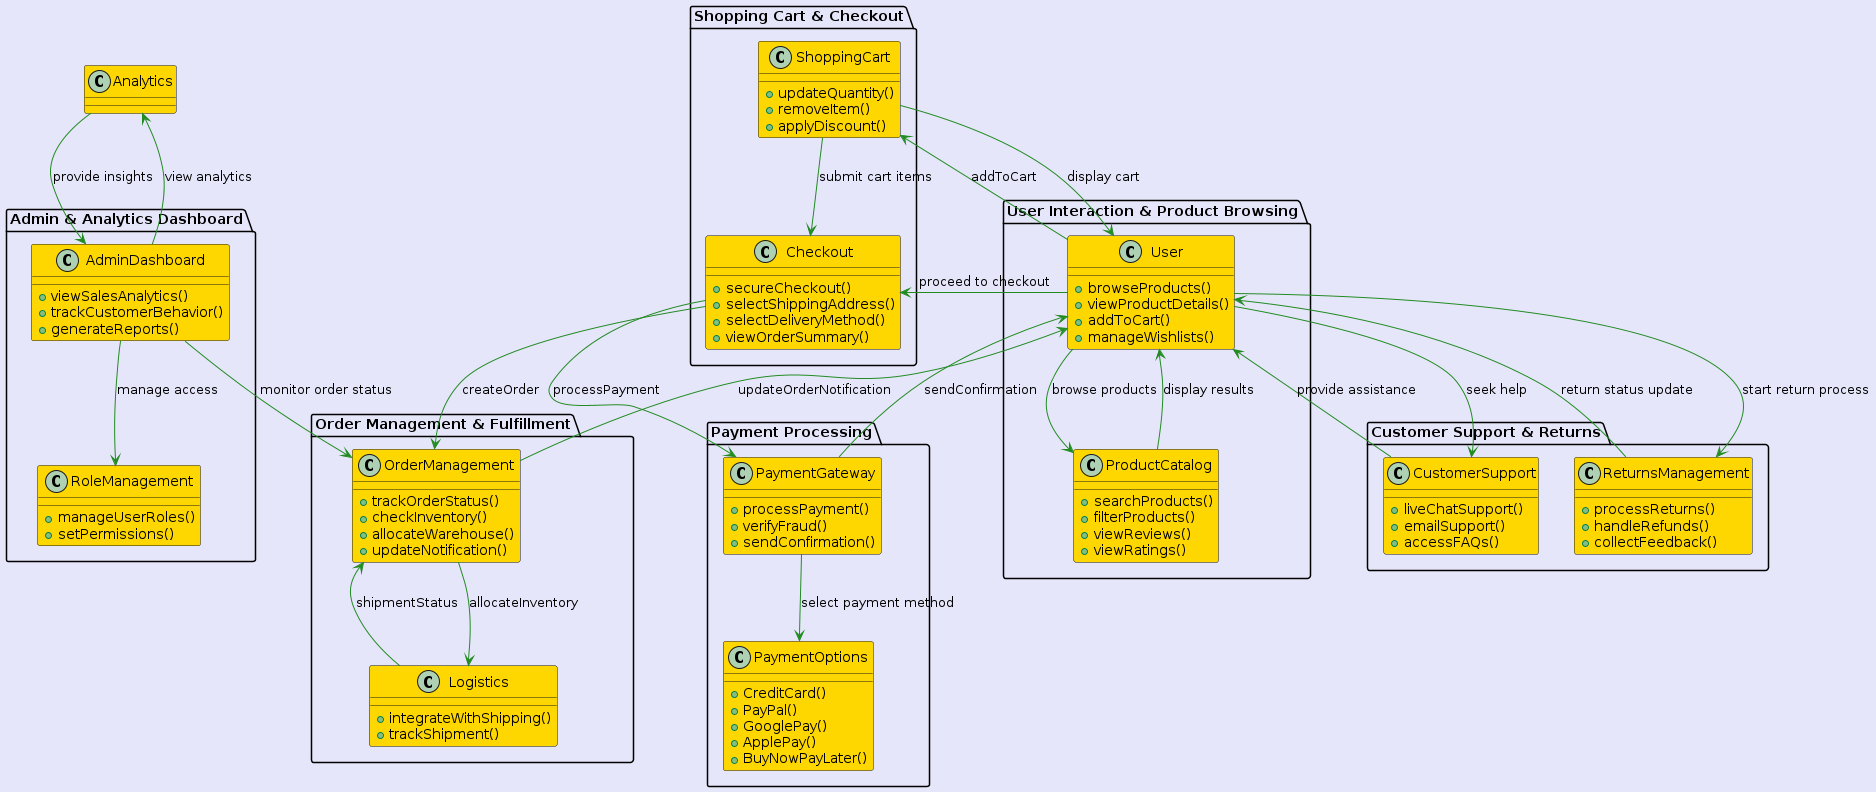

The diagram above was rendered by PlantUML. Its source (embedded in the PNG):
@startuml
skinparam backgroundColor #E6E6FA
skinparam arrowColor #228B22
skinparam class {
    BackgroundColor #FFD700
}

package "User Interaction & Product Browsing" {
    class User {
        + browseProducts()
        + viewProductDetails()
        + addToCart()
        + manageWishlists()
    }
    
    class ProductCatalog {
        + searchProducts()
        + filterProducts()
        + viewReviews()
        + viewRatings()
    }
}

package "Shopping Cart & Checkout" {
    class ShoppingCart {
        + updateQuantity()
        + removeItem()
        + applyDiscount()
    }
    
    class Checkout {
        + secureCheckout()
        + selectShippingAddress()
        + selectDeliveryMethod()
        + viewOrderSummary()
    }
}

package "Payment Processing" {
    class PaymentGateway {
        + processPayment()
        + verifyFraud()
        + sendConfirmation()
    }
    
    class PaymentOptions {
        + CreditCard()
        + PayPal()
        + GooglePay()
        + ApplePay()
        + BuyNowPayLater()
    }
}

package "Order Management & Fulfillment" {
    class OrderManagement {
        + trackOrderStatus()
        + checkInventory()
        + allocateWarehouse()
        + updateNotification()
    }
    
    class Logistics {
        + integrateWithShipping()
        + trackShipment()
    }
}

package "Customer Support & Returns" {
    class CustomerSupport {
        + liveChatSupport()
        + emailSupport()
        + accessFAQs()
    }
    
    class ReturnsManagement {
        + processReturns()
        + handleRefunds()
        + collectFeedback()
    }
}

package "Admin & Analytics Dashboard" {
    class AdminDashboard {
        + viewSalesAnalytics()
        + trackCustomerBehavior()
        + generateReports()
    }
    
    class RoleManagement {
        + manageUserRoles()
        + setPermissions()
    }
}

' Define arrows between components

User --> ProductCatalog : browse products
ProductCatalog --> User : display results

User --> ShoppingCart : addToCart
ShoppingCart --> User : display cart

User --> Checkout : proceed to checkout
ShoppingCart --> Checkout : submit cart items
Checkout --> PaymentGateway : processPayment

PaymentGateway --> PaymentOptions : select payment method
PaymentGateway --> User : sendConfirmation

Checkout --> OrderManagement : createOrder
OrderManagement --> Logistics : allocateInventory
Logistics --> OrderManagement : shipmentStatus
OrderManagement --> User : updateOrderNotification

User --> CustomerSupport : seek help
CustomerSupport --> User : provide assistance

User --> ReturnsManagement : start return process
ReturnsManagement --> User : return status update

AdminDashboard --> OrderManagement : monitor order status
AdminDashboard --> RoleManagement : manage access

AdminDashboard --> Analytics : view analytics
Analytics --> AdminDashboard : provide insights

@enduml